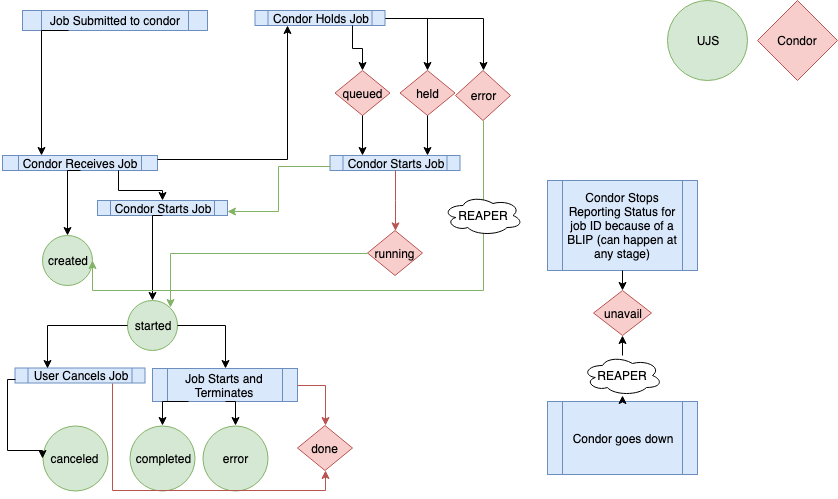

The diagram above was exported from draw.io. Its source (the exported page's mxGraphModel, read from the mxfile embedded in the PNG):
<mxGraphModel dx="946" dy="747" grid="1" gridSize="10" guides="1" tooltips="1" connect="1" arrows="1" fold="1" page="1" pageScale="1" pageWidth="850" pageHeight="1100" math="0" shadow="0">
  <root>
    <mxCell id="0" />
    <mxCell id="1" parent="0" />
    <mxCell id="92997ff0cfae254-6" value="Job Submitted to condor" style="shape=process;whiteSpace=wrap;html=1;fillColor=#dae8fc;strokeColor=#6c8ebf;" parent="1" vertex="1">
      <mxGeometry x="25" y="20" width="185" height="20" as="geometry" />
    </mxCell>
    <mxCell id="92997ff0cfae254-7" value="UJS" style="ellipse;whiteSpace=wrap;html=1;aspect=fixed;fillColor=#d5e8d4;strokeColor=#82b366;" parent="1" vertex="1">
      <mxGeometry x="670" y="10" width="80" height="80" as="geometry" />
    </mxCell>
    <mxCell id="92997ff0cfae254-8" value="Condor" style="rhombus;whiteSpace=wrap;html=1;fillColor=#f8cecc;strokeColor=#b85450;" parent="1" vertex="1">
      <mxGeometry x="760" y="10" width="80" height="80" as="geometry" />
    </mxCell>
    <mxCell id="92997ff0cfae254-10" value="&lt;span&gt;created&lt;/span&gt;" style="ellipse;whiteSpace=wrap;html=1;aspect=fixed;fillColor=#d5e8d4;strokeColor=#82b366;" parent="1" vertex="1">
      <mxGeometry x="45" y="245" width="50" height="50" as="geometry" />
    </mxCell>
    <mxCell id="92997ff0cfae254-11" value="&lt;span&gt;started&lt;/span&gt;" style="ellipse;whiteSpace=wrap;html=1;aspect=fixed;fillColor=#d5e8d4;strokeColor=#82b366;" parent="1" vertex="1">
      <mxGeometry x="130" y="310" width="50" height="50" as="geometry" />
    </mxCell>
    <mxCell id="92997ff0cfae254-12" value="&lt;span&gt;completed&lt;/span&gt;" style="ellipse;whiteSpace=wrap;html=1;aspect=fixed;fillColor=#d5e8d4;strokeColor=#82b366;" parent="1" vertex="1">
      <mxGeometry x="132.5" y="435" width="65" height="65" as="geometry" />
    </mxCell>
    <mxCell id="92997ff0cfae254-13" value="&lt;span&gt;canceled&lt;/span&gt;" style="ellipse;whiteSpace=wrap;html=1;aspect=fixed;fillColor=#d5e8d4;strokeColor=#82b366;" parent="1" vertex="1">
      <mxGeometry x="45" y="435" width="65" height="65" as="geometry" />
    </mxCell>
    <mxCell id="92997ff0cfae254-14" value="&lt;span&gt;error&lt;/span&gt;" style="ellipse;whiteSpace=wrap;html=1;aspect=fixed;fillColor=#d5e8d4;strokeColor=#82b366;" parent="1" vertex="1">
      <mxGeometry x="205" y="435" width="65" height="65" as="geometry" />
    </mxCell>
    <mxCell id="92997ff0cfae254-16" value="queued" style="rhombus;whiteSpace=wrap;html=1;fillColor=#f8cecc;strokeColor=#b85450;" parent="1" vertex="1">
      <mxGeometry x="337.5" y="80" width="55" height="45" as="geometry" />
    </mxCell>
    <mxCell id="92997ff0cfae254-17" value="held" style="rhombus;whiteSpace=wrap;html=1;fillColor=#f8cecc;strokeColor=#b85450;" parent="1" vertex="1">
      <mxGeometry x="402.5" y="80" width="55" height="45" as="geometry" />
    </mxCell>
    <mxCell id="92997ff0cfae254-18" value="error" style="rhombus;whiteSpace=wrap;html=1;fillColor=#f8cecc;strokeColor=#b85450;" parent="1" vertex="1">
      <mxGeometry x="458" y="80" width="55" height="50" as="geometry" />
    </mxCell>
    <mxCell id="92997ff0cfae254-19" value="running" style="rhombus;whiteSpace=wrap;html=1;fillColor=#f8cecc;strokeColor=#b85450;" parent="1" vertex="1">
      <mxGeometry x="370" y="240" width="55" height="45" as="geometry" />
    </mxCell>
    <mxCell id="92997ff0cfae254-34" value="Condor Starts Job" style="shape=process;whiteSpace=wrap;html=1;fillColor=#dae8fc;strokeColor=#6c8ebf;" parent="1" vertex="1">
      <mxGeometry x="332.5" y="165" width="130" height="15" as="geometry" />
    </mxCell>
    <mxCell id="92997ff0cfae254-35" style="edgeStyle=orthogonalEdgeStyle;rounded=0;html=1;exitX=0.5;exitY=1;jettySize=auto;orthogonalLoop=1;fillColor=#f8cecc;strokeColor=#b85450;" parent="1" source="92997ff0cfae254-34" target="92997ff0cfae254-19" edge="1">
      <mxGeometry relative="1" as="geometry" />
    </mxCell>
    <mxCell id="92997ff0cfae254-36" value="Condor Holds Job" style="shape=process;whiteSpace=wrap;html=1;fillColor=#dae8fc;strokeColor=#6c8ebf;" parent="1" vertex="1">
      <mxGeometry x="257.5" y="20" width="130" height="15" as="geometry" />
    </mxCell>
    <mxCell id="92997ff0cfae254-40" value="Condor Receives Job" style="shape=process;whiteSpace=wrap;html=1;fillColor=#dae8fc;strokeColor=#6c8ebf;" parent="1" vertex="1">
      <mxGeometry x="5" y="165" width="155" height="15" as="geometry" />
    </mxCell>
    <mxCell id="92997ff0cfae254-42" style="edgeStyle=orthogonalEdgeStyle;rounded=0;html=1;exitX=0.25;exitY=1;entryX=0.25;entryY=0;jettySize=auto;orthogonalLoop=1;" parent="1" source="92997ff0cfae254-6" target="92997ff0cfae254-40" edge="1">
      <mxGeometry relative="1" as="geometry">
        <Array as="points">
          <mxPoint x="44" y="40" />
        </Array>
      </mxGeometry>
    </mxCell>
    <mxCell id="92997ff0cfae254-43" style="edgeStyle=orthogonalEdgeStyle;rounded=0;html=1;exitX=0.5;exitY=1;jettySize=auto;orthogonalLoop=1;" parent="1" source="92997ff0cfae254-40" target="92997ff0cfae254-10" edge="1">
      <mxGeometry relative="1" as="geometry">
        <Array as="points">
          <mxPoint x="70" y="180" />
        </Array>
      </mxGeometry>
    </mxCell>
    <mxCell id="92997ff0cfae254-44" value="Condor Starts Job" style="shape=process;whiteSpace=wrap;html=1;fillColor=#dae8fc;strokeColor=#6c8ebf;" parent="1" vertex="1">
      <mxGeometry x="100" y="210" width="130" height="15" as="geometry" />
    </mxCell>
    <mxCell id="92997ff0cfae254-45" style="edgeStyle=orthogonalEdgeStyle;rounded=0;html=1;exitX=0.75;exitY=1;entryX=0.5;entryY=0;jettySize=auto;orthogonalLoop=1;" parent="1" source="92997ff0cfae254-40" target="92997ff0cfae254-44" edge="1">
      <mxGeometry relative="1" as="geometry" />
    </mxCell>
    <mxCell id="92997ff0cfae254-46" style="edgeStyle=orthogonalEdgeStyle;rounded=0;html=1;exitX=0.5;exitY=1;entryX=0.5;entryY=0;jettySize=auto;orthogonalLoop=1;" parent="1" source="92997ff0cfae254-44" target="92997ff0cfae254-11" edge="1">
      <mxGeometry relative="1" as="geometry">
        <Array as="points">
          <mxPoint x="155" y="225" />
        </Array>
      </mxGeometry>
    </mxCell>
    <mxCell id="92997ff0cfae254-47" value="User Cancels Job" style="shape=process;whiteSpace=wrap;html=1;fillColor=#dae8fc;strokeColor=#6c8ebf;" parent="1" vertex="1">
      <mxGeometry x="17.5" y="377.5" width="130" height="15" as="geometry" />
    </mxCell>
    <mxCell id="92997ff0cfae254-50" style="edgeStyle=orthogonalEdgeStyle;rounded=0;html=1;exitX=0.75;exitY=0;entryX=0.75;entryY=0;jettySize=auto;orthogonalLoop=1;" parent="1" source="92997ff0cfae254-47" target="92997ff0cfae254-47" edge="1">
      <mxGeometry relative="1" as="geometry" />
    </mxCell>
    <mxCell id="92997ff0cfae254-53" style="edgeStyle=orthogonalEdgeStyle;rounded=0;html=1;exitX=0;exitY=0.5;entryX=0.25;entryY=0;jettySize=auto;orthogonalLoop=1;" parent="1" source="92997ff0cfae254-11" target="92997ff0cfae254-47" edge="1">
      <mxGeometry relative="1" as="geometry" />
    </mxCell>
    <mxCell id="92997ff0cfae254-54" style="edgeStyle=orthogonalEdgeStyle;rounded=0;html=1;exitX=0;exitY=0.75;entryX=0;entryY=0.5;jettySize=auto;orthogonalLoop=1;" parent="1" source="92997ff0cfae254-47" target="92997ff0cfae254-13" edge="1">
      <mxGeometry relative="1" as="geometry">
        <Array as="points">
          <mxPoint x="10" y="389" />
          <mxPoint x="10" y="460" />
        </Array>
      </mxGeometry>
    </mxCell>
    <mxCell id="92997ff0cfae254-57" value="Job Starts and Terminates" style="shape=process;whiteSpace=wrap;html=1;fillColor=#dae8fc;strokeColor=#6c8ebf;" parent="1" vertex="1">
      <mxGeometry x="155" y="378" width="145" height="33" as="geometry" />
    </mxCell>
    <mxCell id="92997ff0cfae254-58" style="edgeStyle=orthogonalEdgeStyle;rounded=0;html=1;exitX=1;exitY=0.5;entryX=0.5;entryY=0;jettySize=auto;orthogonalLoop=1;" parent="1" source="92997ff0cfae254-11" target="92997ff0cfae254-57" edge="1">
      <mxGeometry relative="1" as="geometry" />
    </mxCell>
    <mxCell id="92997ff0cfae254-59" style="edgeStyle=orthogonalEdgeStyle;rounded=0;html=1;exitX=0.25;exitY=1;entryX=0.5;entryY=0;jettySize=auto;orthogonalLoop=1;" parent="1" source="92997ff0cfae254-57" target="92997ff0cfae254-12" edge="1">
      <mxGeometry relative="1" as="geometry" />
    </mxCell>
    <mxCell id="92997ff0cfae254-60" style="edgeStyle=orthogonalEdgeStyle;rounded=0;html=1;exitX=0.5;exitY=1;entryX=0.5;entryY=0;jettySize=auto;orthogonalLoop=1;" parent="1" source="92997ff0cfae254-57" target="92997ff0cfae254-14" edge="1">
      <mxGeometry relative="1" as="geometry" />
    </mxCell>
    <mxCell id="92997ff0cfae254-62" value="done" style="rhombus;whiteSpace=wrap;html=1;fillColor=#f8cecc;strokeColor=#b85450;" parent="1" vertex="1">
      <mxGeometry x="300" y="435" width="55" height="45" as="geometry" />
    </mxCell>
    <mxCell id="92997ff0cfae254-63" style="edgeStyle=orthogonalEdgeStyle;rounded=0;html=1;exitX=1;exitY=0.5;entryX=0.5;entryY=0;jettySize=auto;orthogonalLoop=1;" parent="1" source="92997ff0cfae254-36" target="92997ff0cfae254-17" edge="1">
      <mxGeometry relative="1" as="geometry" />
    </mxCell>
    <mxCell id="92997ff0cfae254-64" value="unavail" style="rhombus;whiteSpace=wrap;html=1;fillColor=#f8cecc;strokeColor=#b85450;" parent="1" vertex="1">
      <mxGeometry x="596" y="300" width="58" height="45" as="geometry" />
    </mxCell>
    <mxCell id="92997ff0cfae254-65" style="edgeStyle=orthogonalEdgeStyle;rounded=0;html=1;exitX=1;exitY=0.25;entryX=0.25;entryY=1;jettySize=auto;orthogonalLoop=1;" parent="1" source="92997ff0cfae254-40" target="92997ff0cfae254-36" edge="1">
      <mxGeometry relative="1" as="geometry" />
    </mxCell>
    <mxCell id="92997ff0cfae254-71" style="edgeStyle=orthogonalEdgeStyle;rounded=0;html=1;exitX=0.5;exitY=1;entryX=0.75;entryY=0;jettySize=auto;orthogonalLoop=1;" parent="1" source="92997ff0cfae254-17" target="92997ff0cfae254-34" edge="1">
      <mxGeometry relative="1" as="geometry" />
    </mxCell>
    <mxCell id="92997ff0cfae254-73" style="edgeStyle=orthogonalEdgeStyle;rounded=0;html=1;exitX=0.5;exitY=1;entryX=0.25;entryY=0;jettySize=auto;orthogonalLoop=1;" parent="1" source="92997ff0cfae254-16" target="92997ff0cfae254-34" edge="1">
      <mxGeometry relative="1" as="geometry" />
    </mxCell>
    <mxCell id="92997ff0cfae254-75" style="edgeStyle=orthogonalEdgeStyle;rounded=0;html=1;exitX=0.75;exitY=1;entryX=0.5;entryY=0;jettySize=auto;orthogonalLoop=1;" parent="1" source="92997ff0cfae254-36" target="92997ff0cfae254-16" edge="1">
      <mxGeometry relative="1" as="geometry" />
    </mxCell>
    <mxCell id="92997ff0cfae254-76" style="edgeStyle=orthogonalEdgeStyle;rounded=0;html=1;exitX=1;exitY=0.5;entryX=0.5;entryY=0;jettySize=auto;orthogonalLoop=1;" parent="1" source="92997ff0cfae254-36" target="92997ff0cfae254-18" edge="1">
      <mxGeometry relative="1" as="geometry" />
    </mxCell>
    <mxCell id="92997ff0cfae254-77" style="edgeStyle=orthogonalEdgeStyle;rounded=0;html=1;exitX=0;exitY=0.75;entryX=1;entryY=0.75;jettySize=auto;orthogonalLoop=1;fillColor=#d5e8d4;strokeColor=#82b366;" parent="1" source="92997ff0cfae254-34" target="92997ff0cfae254-44" edge="1">
      <mxGeometry relative="1" as="geometry" />
    </mxCell>
    <mxCell id="92997ff0cfae254-80" style="edgeStyle=orthogonalEdgeStyle;rounded=0;html=1;exitX=0;exitY=0.5;entryX=1;entryY=0;jettySize=auto;orthogonalLoop=1;fillColor=#d5e8d4;strokeColor=#82b366;" parent="1" source="92997ff0cfae254-19" target="92997ff0cfae254-11" edge="1">
      <mxGeometry relative="1" as="geometry" />
    </mxCell>
    <mxCell id="92997ff0cfae254-83" style="edgeStyle=orthogonalEdgeStyle;rounded=0;html=1;exitX=1;exitY=0.5;entryX=0.5;entryY=0;jettySize=auto;orthogonalLoop=1;fillColor=#f8cecc;strokeColor=#b85450;" parent="1" source="92997ff0cfae254-57" target="92997ff0cfae254-62" edge="1">
      <mxGeometry relative="1" as="geometry" />
    </mxCell>
    <mxCell id="92997ff0cfae254-85" style="edgeStyle=orthogonalEdgeStyle;rounded=0;html=1;exitX=0.75;exitY=1;entryX=0.5;entryY=1;jettySize=auto;orthogonalLoop=1;fillColor=#f8cecc;strokeColor=#b85450;" parent="1" source="92997ff0cfae254-47" target="92997ff0cfae254-62" edge="1">
      <mxGeometry relative="1" as="geometry" />
    </mxCell>
    <mxCell id="92997ff0cfae254-86" style="edgeStyle=orthogonalEdgeStyle;rounded=0;html=1;exitX=0.5;exitY=1;entryX=1;entryY=0.5;jettySize=auto;orthogonalLoop=1;fillColor=#d5e8d4;strokeColor=#82b366;" parent="1" source="92997ff0cfae254-18" target="92997ff0cfae254-10" edge="1">
      <mxGeometry relative="1" as="geometry">
        <Array as="points">
          <mxPoint x="486" y="300" />
          <mxPoint x="95" y="300" />
        </Array>
      </mxGeometry>
    </mxCell>
    <mxCell id="92997ff0cfae254-87" value="REAPER" style="ellipse;shape=cloud;whiteSpace=wrap;html=1;" parent="1" vertex="1">
      <mxGeometry x="445.5" y="205" width="80" height="40" as="geometry" />
    </mxCell>
    <mxCell id="92997ff0cfae254-88" value="Condor Stops Reporting Status for job ID because of a BLIP (can happen at any stage)" style="shape=process;whiteSpace=wrap;html=1;fillColor=#dae8fc;strokeColor=#6c8ebf;" parent="1" vertex="1">
      <mxGeometry x="550" y="190" width="150" height="90" as="geometry" />
    </mxCell>
    <mxCell id="92997ff0cfae254-89" style="edgeStyle=orthogonalEdgeStyle;rounded=0;html=1;exitX=0.5;exitY=1;entryX=0.5;entryY=0;jettySize=auto;orthogonalLoop=1;" parent="1" source="92997ff0cfae254-88" target="92997ff0cfae254-64" edge="1">
      <mxGeometry relative="1" as="geometry" />
    </mxCell>
    <mxCell id="92997ff0cfae254-90" value="Condor goes down" style="shape=process;whiteSpace=wrap;html=1;fillColor=#dae8fc;strokeColor=#6c8ebf;" parent="1" vertex="1">
      <mxGeometry x="550" y="411" width="150" height="73" as="geometry" />
    </mxCell>
    <mxCell id="92997ff0cfae254-91" style="edgeStyle=orthogonalEdgeStyle;rounded=0;html=1;exitX=0.5;exitY=0;entryX=0.5;entryY=1;jettySize=auto;orthogonalLoop=1;" parent="1" source="92997ff0cfae254-92" target="92997ff0cfae254-64" edge="1">
      <mxGeometry relative="1" as="geometry" />
    </mxCell>
    <mxCell id="92997ff0cfae254-92" value="REAPER" style="ellipse;shape=cloud;whiteSpace=wrap;html=1;" parent="1" vertex="1">
      <mxGeometry x="585" y="365" width="80" height="40" as="geometry" />
    </mxCell>
    <mxCell id="92997ff0cfae254-93" style="edgeStyle=orthogonalEdgeStyle;rounded=0;html=1;exitX=0.5;exitY=0;entryX=0.5;entryY=1;jettySize=auto;orthogonalLoop=1;" parent="1" source="92997ff0cfae254-90" target="92997ff0cfae254-92" edge="1">
      <mxGeometry relative="1" as="geometry">
        <mxPoint x="625" y="411" as="sourcePoint" />
        <mxPoint x="625" y="345" as="targetPoint" />
      </mxGeometry>
    </mxCell>
  </root>
</mxGraphModel>